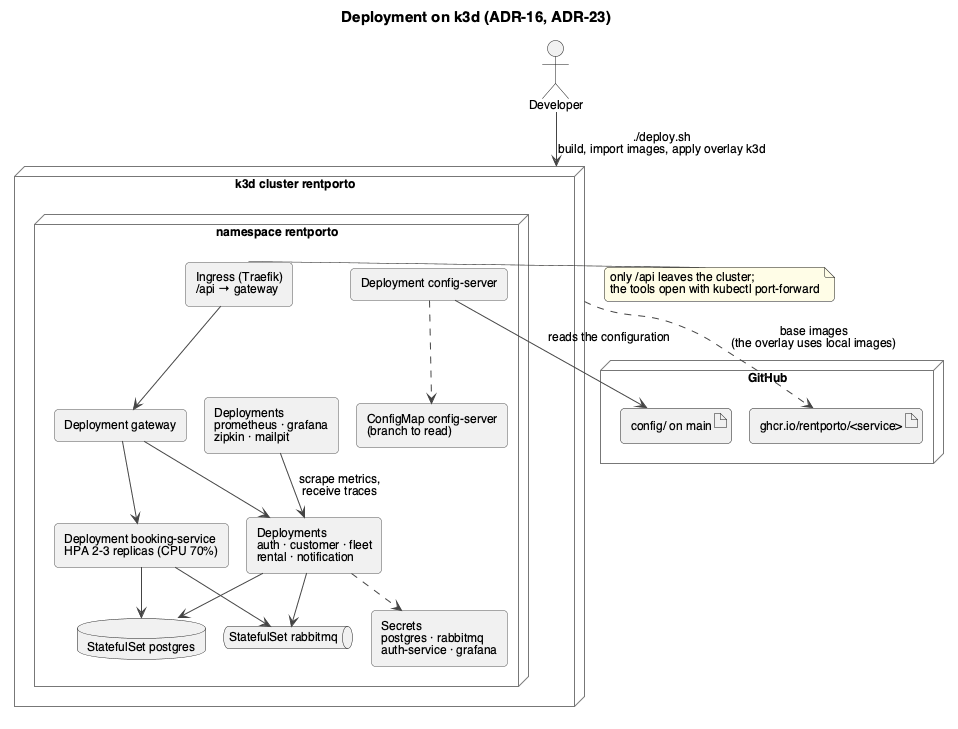

The diagram above was rendered by PlantUML. Its source (embedded in the PNG):
@startuml
!include style.iuml
!pragma layout smetana
title Deployment on k3d (ADR-16, ADR-23)

actor "Developer" as dev
node "GitHub" as gh {
  artifact "config/ on main" as cfgrepo
  artifact "ghcr.io/rentporto/<service>" as ghcr
}
node "k3d cluster rentporto" as k3d {
  node "namespace rentporto" as ns {
    rectangle "Ingress (Traefik)\n/api → gateway" as ing
    rectangle "Deployment gateway" as dgw
    rectangle "Deployments\nauth · customer · fleet\nrental · notification" as dsvc
    rectangle "Deployment booking-service\nHPA 2-3 replicas (CPU 70%)" as dboo
    rectangle "Deployment config-server" as dcfg
    database "StatefulSet postgres" as spg
    queue "StatefulSet rabbitmq" as smq
    rectangle "Deployments\nprometheus · grafana\nzipkin · mailpit" as dobs
    rectangle "Secrets\npostgres · rabbitmq\nauth-service · grafana" as sec
    rectangle "ConfigMap config-server\n(branch to read)" as cm
  }
}

dev --> k3d : ./deploy.sh\nbuild, import images, apply overlay k3d
ing --> dgw
dgw --> dsvc
dgw --> dboo
dsvc --> spg
dboo --> spg
dsvc --> smq
dboo --> smq
dcfg --> cfgrepo : reads the configuration
dcfg ..> cm
dsvc ..> sec
dobs --> dsvc : scrape metrics,\nreceive traces
k3d ..> ghcr : base images\n(the overlay uses local images)

note right of ing
  only /api leaves the cluster;
  the tools open with kubectl port-forward
end note
@enduml